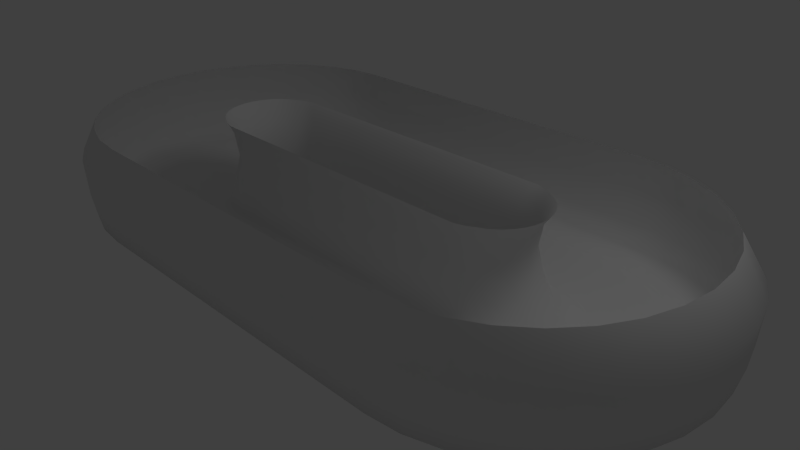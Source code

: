 # Source: ovalRaceTrack.blend  (saved by Blender 2.64.0; exported with 4.5.12 LTS)
import bpy
from mathutils import Matrix  # noqa: F401  (used for matrix-valued properties, if any)

bpy.ops.wm.read_factory_settings(use_empty=True)
scene = bpy.context.scene
scene.name = 'Scene'

# ---- collections
col_collection_1 = bpy.data.collections.new('Collection 1'); scene.collection.children.link(col_collection_1)

# ---- world
world_world = bpy.data.worlds.new('World'); scene.world = world_world
world_world.color = (0.05088, 0.05088, 0.05088)
world_world.use_sun_shadow = False
world_world.sun_shadow_jitter_overblur = 0.0
world_world.cycles.sampling_method = 'MANUAL'
world_world.cycles.sample_map_resolution = 256

# ---- cameras
cam_camera = bpy.data.cameras.new('Camera')
cam_camera.clip_end = 100.0
cam_camera.lens = 35.0
cam_camera.sensor_width = 32.0
cam_camera.sensor_height = 18.0
cam_camera.ortho_scale = 7.314
cam_camera.dof.focus_distance = 0.0
cam_camera.dof.aperture_fstop = 128.0

# ---- lights
light_lamp = bpy.data.lights.new('Lamp', 'POINT')
light_lamp.transmission_factor = 0.0
light_lamp.cutoff_distance = 30.0
light_lamp.energy = 100.0
light_lamp.shadow_buffer_clip_start = 1.001
light_lamp.shadow_soft_size = 1.0
light_lamp.shadow_maximum_resolution = 0.006
light_lamp.use_absolute_resolution = True
light_lamp.cycles.use_multiple_importance_sampling = False

# ---- meshes
me_circle = bpy.data.meshes.new('Circle')
me_circle.from_pydata([(2.304, 0.6336, 0.0), (2.49, 0.5969, 0.0), (2.662, 0.5372, 0.0), (2.812, 0.4568, 0.0), (2.936, 0.3589, 0.0), (3.028, 0.2472, 0.0), (3.084, 0.126, 0.0), (3.103, 2.348e-07, 0.0), (3.084, -0.126, 0.0), (3.028, -0.2472, 0.0), (2.936, -0.3589, 0.0), (2.812, -0.4568, 0.0), (2.662, -0.5372, 0.0), (2.49, -0.5969, 0.0), (2.304, -0.6336, 0.0), (2.11, -0.646, 0.0), (2.497, 1.267, 0.0), (2.87, 1.194, 0.0), (3.214, 1.074, 0.0), (3.515, 0.9136, 0.0), (3.762, 0.7178, 0.0), (3.946, 0.4945, 0.0), (4.059, 0.2521, 0.0), (4.097, 5.465e-07, 0.0), (4.059, -0.2521, 0.0), (3.946, -0.4945, 0.0), (3.762, -0.7178, 0.0), (3.515, -0.9136, 0.0), (3.214, -1.074, 0.0), (2.87, -1.194, 0.0), (2.497, -1.267, 0.0), (2.11, -1.292, 0.0), (2.11, 0.646, 0.0), (2.11, 1.292, 0.0), (-2.11, -1.292, 0.0), (-2.11, -0.646, 0.0), (-2.11, 1.292, 0.0), (-2.497, 1.267, 0.0), (-2.87, 1.194, 0.0), (-3.214, 1.074, 0.0), (-3.515, 0.9136, 0.0), (-3.762, 0.7178, 0.0), (-3.946, 0.4945, 0.0), (-4.059, 0.2521, 0.0), (-4.097, -5.686e-07, 0.0), (-4.059, -0.2521, 0.0), (-3.946, -0.4945, 0.0), (-3.762, -0.7178, 0.0), (-3.515, -0.9136, 0.0), (-3.214, -1.074, 0.0), (-2.87, -1.194, 0.0), (-2.497, -1.267, 0.0), (-2.11, 0.646, 0.0), (-2.304, 0.6336, 0.0), (-2.49, 0.5969, 0.0), (-2.662, 0.5372, 0.0), (-2.812, 0.4568, 0.0), (-2.936, 0.3589, 0.0), (-3.028, 0.2472, 0.0), (-3.084, 0.126, 0.0), (-3.103, -2.005e-07, 0.0), (-3.084, -0.126, 0.0), (-3.028, -0.2472, 0.0), (-2.936, -0.3589, 0.0), (-2.812, -0.4568, 0.0), (-2.662, -0.5372, 0.0), (-2.49, -0.5969, 0.0), (-2.304, -0.6336, 0.0), (2.235, 0.4197, 0.1089), (2.359, 0.3954, 0.1089), (2.473, 0.3558, 0.1089), (2.572, 0.3026, 0.1089), (2.654, 0.2377, 0.1089), (2.715, 0.1638, 0.1089), (2.752, 0.08349, 0.1089), (2.765, 1.656e-07, 0.1089), (2.752, -0.08349, 0.1089), (2.715, -0.1638, 0.1089), (2.654, -0.2377, 0.1089), (2.572, -0.3026, 0.1089), (2.473, -0.3558, 0.1089), (2.359, -0.3954, 0.1089), (2.235, -0.4197, 0.1089), (2.107, -0.4279, 0.1089), (2.882, 1.462, 0.1089), (3.312, 1.377, 0.1089), (3.709, 1.24, 0.1089), (4.056, 1.054, 0.1089), (4.341, 0.8284, 0.1089), (4.553, 0.5706, 0.1089), (4.684, 0.2909, 0.1089), (4.728, 6.272e-07, 0.1089), (4.684, -0.2909, 0.1089), (4.553, -0.5706, 0.1089), (4.341, -0.8283, 0.1089), (4.056, -1.054, 0.1089), (3.709, -1.24, 0.1089), (3.312, -1.377, 0.1089), (2.882, -1.462, 0.1089), (2.435, -1.491, 0.1089), (2.107, 0.4279, 0.1089), (2.435, 1.491, 0.1089), (-2.435, -1.491, 0.1089), (-2.107, -0.4279, 0.1089), (-2.435, 1.491, 0.1089), (-2.882, 1.462, 0.1089), (-3.312, 1.377, 0.1089), (-3.709, 1.24, 0.1089), (-4.056, 1.054, 0.1089), (-4.341, 0.8283, 0.1089), (-4.553, 0.5706, 0.1089), (-4.684, 0.2909, 0.1089), (-4.728, -6.595e-07, 0.1089), (-4.684, -0.2909, 0.1089), (-4.553, -0.5706, 0.1089), (-4.341, -0.8284, 0.1089), (-4.056, -1.054, 0.1089), (-3.709, -1.24, 0.1089), (-3.312, -1.377, 0.1089), (-2.882, -1.462, 0.1089), (-2.107, 0.4279, 0.1089), (-2.235, 0.4197, 0.1089), (-2.359, 0.3954, 0.1089), (-2.473, 0.3558, 0.1089), (-2.572, 0.3026, 0.1089), (-2.654, 0.2377, 0.1089), (-2.715, 0.1638, 0.1089), (-2.752, 0.08349, 0.1089), (-2.765, -1.227e-07, 0.1089), (-2.752, -0.08349, 0.1089), (-2.715, -0.1638, 0.1089), (-2.654, -0.2377, 0.1089), (-2.572, -0.3026, 0.1089), (-2.473, -0.3558, 0.1089), (-2.359, -0.3954, 0.1089), (-2.235, -0.4197, 0.1089), (2.931, 1.487, 0.4369), (3.368, 1.401, 0.4369), (3.772, 1.261, 0.4369), (4.125, 1.072, 0.4369), (4.415, 0.8424, 0.4369), (4.631, 0.5803, 0.4369), (4.763, 0.2958, 0.4369), (4.808, 6.38e-07, 0.4369), (4.763, -0.2958, 0.4369), (4.631, -0.5803, 0.4369), (4.415, -0.8424, 0.4369), (4.125, -1.072, 0.4369), (3.772, -1.261, 0.4369), (3.368, -1.401, 0.4369), (2.931, -1.487, 0.4369), (2.476, -1.516, 0.4369), (2.476, 1.516, 0.4369), (-2.476, -1.516, 0.4369), (-2.476, 1.516, 0.4369), (-2.931, 1.487, 0.4369), (-3.368, 1.401, 0.4369), (-3.772, 1.261, 0.4369), (-4.125, 1.072, 0.4369), (-4.415, 0.8424, 0.4369), (-4.631, 0.5803, 0.4369), (-4.763, 0.2958, 0.4369), (-4.808, -6.706e-07, 0.4369), (-4.763, -0.2958, 0.4369), (-4.631, -0.5803, 0.4369), (-4.415, -0.8424, 0.4369), (-4.125, -1.072, 0.4369), (-3.772, -1.261, 0.4369), (-3.368, -1.401, 0.4369), (-2.931, -1.487, 0.4369), (2.06, 0.3868, 0.5303), (2.174, 0.3643, 0.5303), (2.279, 0.3279, 0.5303), (2.371, 0.2789, 0.5303), (2.446, 0.2191, 0.5303), (2.502, 0.1509, 0.5303), (2.537, 0.07694, 0.5303), (2.548, 1.543e-07, 0.5303), (2.537, -0.07694, 0.5303), (2.502, -0.1509, 0.5303), (2.446, -0.2191, 0.5303), (2.371, -0.2789, 0.5303), (2.279, -0.3279, 0.5303), (2.174, -0.3643, 0.5303), (2.06, -0.3868, 0.5303), (1.942, -0.3944, 0.5303), (1.942, 0.3944, 0.5303), (-1.942, -0.3944, 0.5303), (-1.942, 0.3944, 0.5303), (-2.06, 0.3868, 0.5303), (-2.174, 0.3643, 0.5303), (-2.279, 0.3279, 0.5303), (-2.371, 0.2789, 0.5303), (-2.446, 0.2191, 0.5303), (-2.502, 0.1509, 0.5303), (-2.537, 0.07694, 0.5303), (-2.548, -1.114e-07, 0.5303), (-2.537, -0.07694, 0.5303), (-2.502, -0.1509, 0.5303), (-2.446, -0.2191, 0.5303), (-2.371, -0.2789, 0.5303), (-2.279, -0.3279, 0.5303), (-2.174, -0.3643, 0.5303), (-2.06, -0.3868, 0.5303), (1.987, 0.3627, 0.8792), (2.101, 0.3442, 0.8792), (2.2, 0.3097, 0.8792), (2.287, 0.2634, 0.8792), (2.358, 0.207, 0.8792), (2.411, 0.1426, 0.8792), (2.444, 0.07267, 0.8792), (2.455, 1.479e-07, 0.8792), (2.444, -0.07267, 0.8792), (2.411, -0.1426, 0.8792), (2.358, -0.207, 0.8792), (2.287, -0.2634, 0.8792), (2.2, -0.3097, 0.8792), (2.101, -0.3442, 0.8792), (1.987, -0.3627, 0.8792), (1.873, -0.3593, 0.8792), (1.873, 0.3593, 0.8792), (-1.873, -0.3593, 0.8792), (-1.873, 0.3593, 0.8792), (-1.987, 0.3627, 0.8792), (-2.104, 0.3392, 0.8792), (-2.202, 0.3053, 0.8792), (-2.287, 0.2596, 0.8792), (-2.358, 0.204, 0.8792), (-2.41, 0.1405, 0.8792), (-2.442, 0.07162, 0.8792), (-2.453, -1.033e-07, 0.8792), (-2.442, -0.07162, 0.8792), (-2.41, -0.1405, 0.8792), (-2.358, -0.204, 0.8792), (-2.287, -0.2596, 0.8792), (-2.202, -0.3053, 0.8792), (-2.104, -0.3392, 0.8792), (-1.987, -0.3627, 0.8792), (2.036, 0.3824, 1.223), (2.149, 0.3602, 1.223), (2.252, 0.3241, 1.223), (2.343, 0.2757, 1.223), (2.418, 0.2166, 1.223), (2.473, 0.1492, 1.223), (2.507, 0.07606, 1.223), (2.519, 1.528e-07, 1.223), (2.507, -0.07605, 1.223), (2.473, -0.1492, 1.223), (2.418, -0.2166, 1.223), (2.343, -0.2757, 1.223), (2.252, -0.3241, 1.223), (2.149, -0.3602, 1.223), (2.036, -0.3824, 1.223), (1.919, -0.3898, 1.223), (1.919, 0.3898, 1.223), (-1.919, -0.3898, 1.223), (-1.919, 0.3898, 1.223), (-2.036, 0.3824, 1.223), (-2.149, 0.3602, 1.223), (-2.252, 0.3241, 1.223), (-2.343, 0.2757, 1.223), (-2.418, 0.2166, 1.223), (-2.473, 0.1492, 1.223), (-2.507, 0.07605, 1.223), (-2.519, -1.098e-07, 1.223), (-2.507, -0.07605, 1.223), (-2.473, -0.1492, 1.223), (-2.418, -0.2166, 1.223), (-2.343, -0.2757, 1.223), (-2.252, -0.3241, 1.223), (-2.149, -0.3602, 1.223), (-2.036, -0.3824, 1.223), (2.149, 0.4203, 1.4), (2.267, 0.38, 1.4), (2.377, 0.342, 1.4), (2.473, 0.2909, 1.4), (2.551, 0.2285, 1.4), (2.61, 0.1574, 1.4), (2.646, 0.08025, 1.4), (2.658, 1.599e-07, 1.4), (2.646, -0.08025, 1.4), (2.61, -0.1574, 1.4), (2.551, -0.2285, 1.4), (2.473, -0.2909, 1.4), (2.377, -0.342, 1.4), (2.267, -0.38, 1.4), (2.149, -0.4203, 1.4), (2.025, -0.4459, 1.4), (2.025, 0.4459, 1.4), (-2.025, -0.4459, 1.4), (-2.025, 0.4459, 1.4), (-2.149, 0.4203, 1.4), (-2.267, 0.38, 1.4), (-2.377, 0.342, 1.4), (-2.473, 0.2909, 1.4), (-2.551, 0.2285, 1.4), (-2.61, 0.1574, 1.4), (-2.646, 0.08025, 1.4), (-2.658, -1.172e-07, 1.4), (-2.646, -0.08025, 1.4), (-2.61, -0.1574, 1.4), (-2.551, -0.2285, 1.4), (-2.473, -0.2909, 1.4), (-2.377, -0.342, 1.4), (-2.267, -0.38, 1.4), (-2.149, -0.4203, 1.4), (2.955, 1.499, 0.9368), (3.396, 1.412, 0.9368), (3.803, 1.271, 0.9368), (4.159, 1.081, 0.9368), (4.452, 0.8494, 0.9368), (4.669, 0.5851, 0.9368), (4.803, 0.2983, 0.9368), (4.848, 6.437e-07, 0.9368), (4.803, -0.2983, 0.9368), (4.669, -0.5851, 0.9368), (4.452, -0.8494, 0.9368), (4.159, -1.081, 0.9368), (3.803, -1.271, 0.9368), (3.396, -1.412, 0.9368), (2.955, -1.499, 0.9368), (2.496, -1.529, 0.9368), (2.496, 1.529, 0.9368), (-2.496, -1.529, 0.9368), (-2.496, 1.529, 0.9368), (-2.955, 1.499, 0.9368), (-3.396, 1.412, 0.9368), (-3.803, 1.271, 0.9368), (-4.159, 1.081, 0.9368), (-4.452, 0.8494, 0.9368), (-4.669, 0.5851, 0.9368), (-4.803, 0.2983, 0.9368), (-4.848, -6.756e-07, 0.9368), (-4.803, -0.2983, 0.9368), (-4.669, -0.5851, 0.9368), (-4.452, -0.8494, 0.9368), (-4.159, -1.081, 0.9368), (-3.803, -1.271, 0.9368), (-3.396, -1.412, 0.9368), (-2.955, -1.499, 0.9368), (2.765, 1.403, 1.4), (3.177, 1.321, 1.4), (3.558, 1.189, 1.4), (3.891, 1.011, 1.4), (4.165, 0.7947, 1.4), (4.368, 0.5474, 1.4), (4.493, 0.279, 1.4), (4.536, 6.009e-07, 1.4), (4.493, -0.279, 1.4), (4.368, -0.5474, 1.4), (4.165, -0.7947, 1.4), (3.891, -1.011, 1.4), (3.558, -1.189, 1.4), (3.177, -1.321, 1.4), (2.765, -1.403, 1.4), (2.336, -1.43, 1.4), (2.336, 1.43, 1.4), (-2.336, -1.43, 1.4), (-2.336, 1.43, 1.4), (-2.765, 1.403, 1.4), (-3.177, 1.321, 1.4), (-3.558, 1.189, 1.4), (-3.891, 1.011, 1.4), (-4.165, 0.7947, 1.4), (-4.368, 0.5474, 1.4), (-4.493, 0.279, 1.4), (-4.536, -6.334e-07, 1.4), (-4.493, -0.279, 1.4), (-4.368, -0.5474, 1.4), (-4.165, -0.7947, 1.4), (-3.891, -1.011, 1.4), (-3.558, -1.189, 1.4), (-3.177, -1.321, 1.4), (-2.765, -1.403, 1.4)], [], [(30, 31, 15), (30, 15, 14), (29, 30, 14), (29, 14, 13), (28, 29, 13), (28, 13, 12), (27, 28, 12), (27, 12, 11), (26, 27, 11), (26, 11, 10), (25, 26, 10), (25, 10, 9), (24, 25, 9), (24, 9, 8), (23, 24, 8), (23, 8, 7), (23, 7, 6), (22, 23, 6), (22, 6, 5), (21, 22, 5), (21, 5, 4), (20, 21, 4), (20, 4, 3), (19, 20, 3), (19, 3, 2), (18, 19, 2), (18, 2, 1), (17, 18, 1), (17, 1, 0), (16, 17, 0), (0, 32, 16), (32, 33, 16), (35, 34, 51), (67, 35, 51), (51, 50, 67), (50, 66, 67), (50, 49, 66), (49, 65, 66), (49, 48, 65), (48, 64, 65), (48, 47, 64), (47, 63, 64), (47, 46, 63), (46, 62, 63), (46, 45, 62), (45, 61, 62), (45, 44, 61), (44, 60, 61), (44, 59, 60), (44, 43, 59), (43, 58, 59), (43, 42, 58), (42, 57, 58), (42, 41, 57), (41, 56, 57), (41, 40, 56), (40, 55, 56), (40, 39, 55), (39, 54, 55), (39, 38, 54), (38, 53, 54), (38, 37, 53), (37, 52, 53), (37, 36, 52), (52, 33, 32), (33, 52, 36), (15, 34, 35), (34, 15, 31), (3, 4, 72, 71), (54, 53, 121, 122), (106, 105, 37, 38), (84, 85, 17, 16), (67, 66, 134, 135), (0, 1, 69, 68), (119, 118, 50, 51), (97, 98, 30, 29), (13, 14, 82, 81), (64, 63, 131, 132), (116, 115, 47, 48), (94, 95, 27, 26), (10, 11, 79, 78), (61, 60, 128, 129), (113, 112, 44, 45), (91, 92, 24, 23), (7, 8, 76, 75), (58, 57, 125, 126), (110, 109, 41, 42), (88, 89, 21, 20), (4, 5, 73, 72), (55, 54, 122, 123), (107, 106, 38, 39), (85, 86, 18, 17), (135, 103, 35, 67), (1, 2, 70, 69), (51, 34, 102, 119), (98, 99, 31, 30), (14, 15, 83, 82), (65, 64, 132, 133), (117, 116, 48, 49), (95, 96, 28, 27), (11, 12, 80, 79), (62, 61, 129, 130), (99, 102, 34, 31), (114, 113, 45, 46), (92, 93, 25, 24), (8, 9, 77, 76), (59, 58, 126, 127), (104, 101, 33, 36), (111, 110, 42, 43), (89, 90, 22, 21), (5, 6, 74, 73), (56, 55, 123, 124), (108, 107, 39, 40), (86, 87, 19, 18), (2, 3, 71, 70), (53, 52, 120, 121), (105, 104, 36, 37), (16, 33, 101, 84), (66, 65, 133, 134), (68, 100, 32, 0), (118, 117, 49, 50), (96, 97, 29, 28), (12, 13, 81, 80), (63, 62, 130, 131), (115, 114, 46, 47), (93, 94, 26, 25), (9, 10, 78, 77), (60, 59, 127, 128), (103, 83, 15, 35), (112, 111, 43, 44), (90, 91, 23, 22), (6, 7, 75, 74), (57, 56, 124, 125), (100, 120, 52, 32), (109, 108, 40, 41), (87, 88, 20, 19), (169, 168, 118, 119), (147, 148, 96, 95), (156, 155, 105, 106), (161, 160, 110, 111), (139, 140, 88, 87), (166, 165, 115, 116), (144, 145, 93, 92), (149, 150, 98, 97), (158, 157, 107, 108), (136, 137, 85, 84), (163, 162, 112, 113), (141, 142, 90, 89), (168, 167, 117, 118), (146, 147, 95, 94), (155, 154, 104, 105), (160, 159, 109, 110), (138, 139, 87, 86), (165, 164, 114, 115), (143, 144, 92, 91), (154, 152, 101, 104), (119, 102, 153, 169), (148, 149, 97, 96), (157, 156, 106, 107), (84, 101, 152, 136), (162, 161, 111, 112), (140, 141, 89, 88), (167, 166, 116, 117), (145, 146, 94, 93), (151, 153, 102, 99), (150, 151, 99, 98), (159, 158, 108, 109), (137, 138, 86, 85), (164, 163, 113, 114), (142, 143, 91, 90), (203, 187, 103, 135), (76, 77, 179, 178), (123, 122, 190, 191), (81, 82, 184, 183), (128, 127, 195, 196), (68, 69, 171, 170), (133, 132, 200, 201), (73, 74, 176, 175), (78, 79, 181, 180), (125, 124, 192, 193), (130, 129, 197, 198), (70, 71, 173, 172), (135, 134, 202, 203), (75, 76, 178, 177), (122, 121, 189, 190), (80, 81, 183, 182), (127, 126, 194, 195), (170, 186, 100, 68), (132, 131, 199, 200), (72, 73, 175, 174), (186, 188, 120, 100), (77, 78, 180, 179), (124, 123, 191, 192), (82, 83, 185, 184), (129, 128, 196, 197), (69, 70, 172, 171), (134, 133, 201, 202), (74, 75, 177, 176), (187, 185, 83, 103), (121, 120, 188, 189), (79, 80, 182, 181), (126, 125, 193, 194), (131, 130, 198, 199), (71, 72, 174, 173), (237, 221, 187, 203), (182, 183, 217, 216), (191, 190, 224, 225), (204, 220, 186, 170), (196, 195, 229, 230), (174, 175, 209, 208), (201, 200, 234, 235), (179, 180, 214, 213), (221, 219, 185, 187), (184, 185, 219, 218), (193, 192, 226, 227), (171, 172, 206, 205), (198, 197, 231, 232), (176, 177, 211, 210), (203, 202, 236, 237), (181, 182, 216, 215), (190, 189, 223, 224), (195, 194, 228, 229), (173, 174, 208, 207), (200, 199, 233, 234), (178, 179, 213, 212), (220, 222, 188, 186), (183, 184, 218, 217), (192, 191, 225, 226), (170, 171, 205, 204), (197, 196, 230, 231), (175, 176, 210, 209), (202, 201, 235, 236), (180, 181, 215, 214), (189, 188, 222, 223), (194, 193, 227, 228), (172, 173, 207, 206), (199, 198, 232, 233), (177, 178, 212, 211), (224, 223, 257, 258), (229, 228, 262, 263), (207, 208, 242, 241), (234, 233, 267, 268), (212, 213, 247, 246), (254, 256, 222, 220), (217, 218, 252, 251), (226, 225, 259, 260), (204, 205, 239, 238), (231, 230, 264, 265), (209, 210, 244, 243), (236, 235, 269, 270), (214, 215, 249, 248), (223, 222, 256, 257), (228, 227, 261, 262), (206, 207, 241, 240), (233, 232, 266, 267), (211, 212, 246, 245), (271, 255, 221, 237), (216, 217, 251, 250), (225, 224, 258, 259), (238, 254, 220, 204), (230, 229, 263, 264), (208, 209, 243, 242), (235, 234, 268, 269), (213, 214, 248, 247), (255, 253, 219, 221), (218, 219, 253, 252), (227, 226, 260, 261), (205, 206, 240, 239), (232, 231, 265, 266), (210, 211, 245, 244), (237, 236, 270, 271), (215, 216, 250, 249), (267, 266, 300, 301), (245, 246, 280, 279), (305, 289, 255, 271), (250, 251, 285, 284), (259, 258, 292, 293), (272, 288, 254, 238), (264, 263, 297, 298), (242, 243, 277, 276), (269, 268, 302, 303), (247, 248, 282, 281), (289, 287, 253, 255), (252, 253, 287, 286), (261, 260, 294, 295), (239, 240, 274, 273), (266, 265, 299, 300), (244, 245, 279, 278), (271, 270, 304, 305), (249, 250, 284, 283), (258, 257, 291, 292), (263, 262, 296, 297), (241, 242, 276, 275), (268, 267, 301, 302), (246, 247, 281, 280), (288, 290, 256, 254), (251, 252, 286, 285), (260, 259, 293, 294), (238, 239, 273, 272), (265, 264, 298, 299), (243, 244, 278, 277), (270, 269, 303, 304), (248, 249, 283, 282), (257, 256, 290, 291), (262, 261, 295, 296), (240, 241, 275, 274), (331, 330, 160, 161), (309, 310, 140, 139), (336, 335, 165, 166), (314, 315, 145, 144), (324, 322, 152, 154), (319, 320, 150, 149), (328, 327, 157, 158), (306, 307, 137, 136), (333, 332, 162, 163), (311, 312, 142, 141), (338, 337, 167, 168), (316, 317, 147, 146), (325, 324, 154, 155), (330, 329, 159, 160), (308, 309, 139, 138), (335, 334, 164, 165), (313, 314, 144, 143), (169, 153, 323, 339), (318, 319, 149, 148), (327, 326, 156, 157), (136, 152, 322, 306), (332, 331, 161, 162), (310, 311, 141, 140), (337, 336, 166, 167), (315, 316, 146, 145), (321, 323, 153, 151), (320, 321, 151, 150), (329, 328, 158, 159), (307, 308, 138, 137), (334, 333, 163, 164), (312, 313, 143, 142), (339, 338, 168, 169), (317, 318, 148, 147), (326, 325, 155, 156), (364, 363, 329, 330), (342, 343, 309, 308), (369, 368, 334, 335), (347, 348, 314, 313), (339, 323, 357, 373), (352, 353, 319, 318), (361, 360, 326, 327), (306, 322, 356, 340), (366, 365, 331, 332), (344, 345, 311, 310), (371, 370, 336, 337), (349, 350, 316, 315), (355, 357, 323, 321), (354, 355, 321, 320), (363, 362, 328, 329), (341, 342, 308, 307), (368, 367, 333, 334), (346, 347, 313, 312), (373, 372, 338, 339), (351, 352, 318, 317), (360, 359, 325, 326), (365, 364, 330, 331), (343, 344, 310, 309), (370, 369, 335, 336), (348, 349, 315, 314), (358, 356, 322, 324), (353, 354, 320, 319), (362, 361, 327, 328), (340, 341, 307, 306), (367, 366, 332, 333), (345, 346, 312, 311), (372, 371, 337, 338), (350, 351, 317, 316), (359, 358, 324, 325)])
me_circle.polygons.foreach_set('use_smooth', [0, 0, 0, 0, 0, 0, 0, 0, 0, 0, 0, 0, 0, 0, 0, 0, 0, 0, 0, 0, 0, 0, 0, 0, 0, 0, 0, 0, 0, 0, 0, 0, 0, 0, 0, 0, 0, 0, 0, 0, 0, 0, 0, 0, 0, 0, 0, 0, 0, 0, 0, 0, 0, 0, 0, 0, 0, 0, 0, 0, 0, 0, 0, 0, 0, 0, 0, 0, 1, 1, 1, 1, 1, 1, 1, 1, 1, 1, 1, 1, 1, 1, 1, 1, 1, 1, 1, 1, 1, 1, 1, 1, 1, 1, 1, 1, 1, 1, 1, 1, 1, 1, 1, 1, 1, 1, 1, 1, 1, 1, 1, 1, 1, 1, 1, 1, 1, 1, 1, 1, 1, 1, 1, 1, 1, 1, 1, 1, 1, 1, 1, 1, 1, 1, 1, 1, 1, 1, 1, 1, 1, 1, 1, 1, 1, 1, 1, 1, 1, 1, 1, 1, 1, 1, 1, 1, 1, 1, 1, 1, 1, 1, 1, 1, 1, 1, 1, 1, 1, 1, 1, 1, 1, 1, 1, 1, 1, 1, 1, 1, 1, 1, 1, 1, 1, 1, 1, 1, 1, 1, 1, 1, 1, 1, 1, 1, 1, 1, 1, 1, 1, 1, 1, 1, 1, 1, 1, 1, 1, 1, 1, 1, 1, 1, 1, 1, 1, 1, 1, 1, 1, 1, 1, 1, 1, 1, 1, 1, 1, 1, 1, 1, 1, 1, 1, 1, 1, 1, 1, 1, 1, 1, 1, 1, 1, 1, 1, 1, 1, 1, 1, 1, 1, 1, 1, 1, 1, 1, 1, 1, 1, 1, 1, 1, 1, 1, 1, 1, 1, 1, 1, 1, 1, 1, 1, 1, 1, 1, 1, 1, 1, 1, 1, 1, 1, 1, 1, 1, 1, 1, 1, 1, 1, 1, 1, 1, 1, 1, 1, 1, 1, 1, 1, 1, 1, 1, 1, 1, 1, 1, 1, 1, 1, 1, 1, 1, 1, 1, 1, 1, 1, 1, 1, 1, 1, 1, 1, 1, 1, 1, 1, 1, 1, 1, 1, 1, 1, 1, 1, 1, 1, 1, 1, 1, 1, 1, 1, 1, 1, 1, 1, 1, 1, 1, 1, 1, 1, 1, 1, 1, 1, 1, 1, 1, 1, 1, 1, 1, 1, 1, 1, 1, 1, 1])
me_circle.use_remesh_preserve_volume = False
me_circle.use_remesh_preserve_attributes = False
me_circle.use_mirror_vertex_groups = False
me_circle.update()

# ---- objects
ob_circle = bpy.data.objects.new('Circle', me_circle)
ob_lamp = bpy.data.objects.new('Lamp', light_lamp)
ob_camera = bpy.data.objects.new('Camera', cam_camera)

# ---- transforms, parenting, visibility, modifiers, constraints
ob_circle.location = (0.0, 0.0, -0.001291)
ob_circle.scale = (1.0, 1.538, 1.0)
ob_circle.lineart.crease_threshold = 0.0
ob_lamp.location = (4.076, 1.005, 5.904)
ob_lamp.rotation_euler = (0.6503, 0.05522, 1.866)
ob_lamp.lock_rotations_4d = False
ob_lamp.empty_display_type = 'ARROWS'
ob_lamp.color = (0.0, 0.0, 0.0, 0.0)
ob_lamp.lineart.crease_threshold = 0.0
ob_camera.location = (7.481, -6.508, 5.344)
ob_camera.rotation_euler = (1.109, 0.01082, 0.8149)
ob_camera.lock_rotations_4d = False
ob_camera.empty_display_type = 'ARROWS'
ob_camera.color = (0.0, 0.0, 0.0, 0.0)
ob_camera.display_type = 'WIRE'
ob_camera.lineart.crease_threshold = 0.0

# ---- collection membership
col_collection_1.objects.link(ob_circle)
col_collection_1.objects.link(ob_lamp)
col_collection_1.objects.link(ob_camera)

# ---- scene / render settings (as saved in the file)
scene.camera = ob_camera
scene.frame_start = 1; scene.frame_end = 250; scene.frame_set(1)
scene.render.engine = 'BLENDER_EEVEE_NEXT'
scene.render.image_settings.color_mode = 'RGB'
scene.render.image_settings.compression = 90
scene.render.resolution_percentage = 50
scene.render.dither_intensity = 0.0
scene.render.bake_margin = 2
scene.render.bake_bias = 0.0
scene.cycles.use_denoising = False
scene.cycles.samples = 10
scene.cycles.sampling_pattern = 'TABULATED_SOBOL'
scene.cycles.light_sampling_threshold = 0.0
scene.cycles.use_adaptive_sampling = False
scene.cycles.use_light_tree = False
scene.cycles.blur_glossy = 0.0
scene.cycles.volume_bounces = 1
scene.cycles.pixel_filter_type = 'GAUSSIAN'
scene.cycles.sample_clamp_indirect = 0.0
scene.view_settings.view_transform = 'Standard'
bpy.context.view_layer.update()
